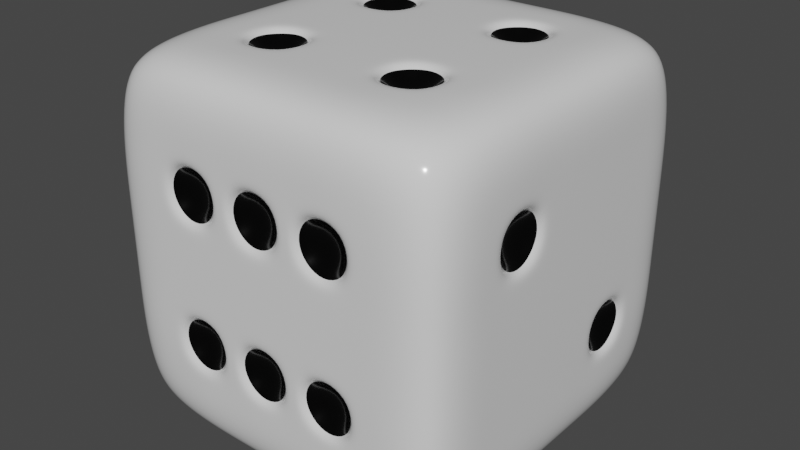 # Source: dice.blend  (saved by Blender 4.4.32; exported with 4.5.12 LTS)
import bpy
from mathutils import Matrix  # noqa: F401  (used for matrix-valued properties, if any)

bpy.ops.wm.read_factory_settings(use_empty=True)
scene = bpy.context.scene
scene.name = 'Scene'

# ---- collections
col_collection = bpy.data.collections.new('Collection'); scene.collection.children.link(col_collection)
col_export = bpy.data.collections.new('Export'); scene.collection.children.link(col_export)

# ---- materials (node trees are filled in below, after node groups)
mat_black = bpy.data.materials.new('Black')
mat_black.alpha_threshold = 0.0
mat_black.line_color = (0.0, 0.0, 0.0, 1.0)
mat_white_no_subsurf = bpy.data.materials.new('White No subsurf')

# ---- material node trees
mat_black.use_nodes = True; mat_black.node_tree.nodes.clear()
_N = mat_black.node_tree.nodes; _L = mat_black.node_tree.links
n0 = _N.new('ShaderNodeOutputMaterial'); n0.name = 'Material Output'; n0.location = (300, 300)
n1 = _N.new('ShaderNodeBsdfPrincipled'); n1.name = 'Principled BSDF'; n1.location = (10, 300)
n1.distribution = 'GGX'
n1.subsurface_method = 'BURLEY'
n1.inputs[0].default_value = (0.0, 0.0, 0.0, 1.0)
n1.inputs[2].default_value = 0.15
n1.inputs[3].default_value = 1.45
n1.inputs[27].default_value = (0.0, 0.0, 0.0, 1.0)
n1.inputs[28].default_value = 1.0
_L.new(n1.outputs[0], n0.inputs[0])
n0.is_active_output = True
mat_white_no_subsurf.use_nodes = True; mat_white_no_subsurf.node_tree.nodes.clear()
_N = mat_white_no_subsurf.node_tree.nodes; _L = mat_white_no_subsurf.node_tree.links
n0 = _N.new('ShaderNodeBsdfPrincipled'); n0.name = 'Principled BSDF'; n0.location = (10, 300)
n0.distribution = 'GGX'
n0.subsurface_method = 'BURLEY'
n0.inputs[2].default_value = 0.15
n0.inputs[3].default_value = 1.45
n0.inputs[27].default_value = (0.0, 0.0, 0.0, 1.0)
n0.inputs[28].default_value = 1.0
n1 = _N.new('ShaderNodeOutputMaterial'); n1.name = 'Material Output'; n1.location = (300, 300)
_L.new(n0.outputs[0], n1.inputs[0])
n1.is_active_output = True

# ---- world
world_world = bpy.data.worlds.new('World'); scene.world = world_world
world_world.use_nodes = True; world_world.node_tree.nodes.clear()
_N = world_world.node_tree.nodes; _L = world_world.node_tree.links
n0 = _N.new('ShaderNodeOutputWorld'); n0.name = 'World Output'; n0.location = (300, 300)
n1 = _N.new('ShaderNodeBackground'); n1.name = 'Background'; n1.location = (10, 300)
n1.inputs[0].default_value = (0.05088, 0.05088, 0.05088, 1.0)
_L.new(n1.outputs[0], n0.inputs[0])
n0.is_active_output = True
world_world.color = (0.05088, 0.05088, 0.05088)
world_world.use_sun_shadow = False
world_world.sun_shadow_jitter_overblur = 0.0

# ---- meshes
me_cube = bpy.data.meshes.new('Cube')
me_cube.from_pydata([(0.9276, 0.9276, 0.9276), (0.9276, 0.9276, -0.9276), (0.9276, -0.9276, 0.9276), (0.9276, -0.9276, -0.9276), (-0.9276, 0.9276, 0.9276), (-0.9276, 0.9276, -0.9276), (-0.9276, -0.9276, 0.9276), (-0.9276, -0.9276, -0.9276), (-1.0, 0.6, -1.0), (-1.0, 0.2, -1.0), (-1.0, -0.2, -1.0), (-1.0, -0.6, -1.0), (1.0, 0.6, 1.0), (1.0, 0.2, 1.0), (1.0, -0.2, 1.0), (1.0, -0.6, 1.0), (-1.0, -0.6, 1.0), (-1.0, -0.2, 1.0), (-1.0, 0.2, 1.0), (-1.0, 0.6, 1.0), (1.0, -0.6, -1.0), (1.0, -0.2, -1.0), (1.0, 0.2, -1.0), (1.0, 0.6, -1.0), (1.0, 1.0, 0.6), (1.0, 1.0, 0.2), (1.0, 1.0, -0.2), (1.0, 1.0, -0.6), (-1.0, -1.0, -0.6), (-1.0, -1.0, -0.2), (-1.0, -1.0, 0.2), (-1.0, -1.0, 0.6), (1.0, -1.0, 0.6), (1.0, -1.0, 0.2), (1.0, -1.0, -0.2), (1.0, -1.0, -0.6), (-1.0, 1.0, 0.6), (-1.0, 1.0, 0.2), (-1.0, 1.0, -0.2), (-1.0, 1.0, -0.6), (1.0, 0.56, 0.56), (1.0, 0.56, 0.24), (1.0, 0.6, -0.2), (1.0, 0.6, -0.6), (1.0, 0.24, 0.56), (1.0, 0.24, 0.24), (1.0, 0.2, -0.2), (1.0, 0.2, -0.6), (1.0, -0.2, 0.6), (1.0, -0.2, 0.2), (1.0, -0.24, -0.24), (1.0, -0.24, -0.56), (1.0, -0.6, 0.6), (1.0, -0.6, 0.2), (1.0, -0.56, -0.24), (1.0, -0.56, -0.56), (-1.0, -0.56, 0.56), (-1.0, -0.56, 0.24), (-1.0, -0.56, -0.24), (-1.0, -0.56, -0.56), (-1.0, -0.24, 0.56), (-1.0, -0.16, 0.16), (-1.0, -0.24, -0.24), (-1.0, -0.24, -0.56), (-1.0, 0.24, 0.56), (-1.0, 0.16, 0.16), (-1.0, 0.24, -0.24), (-1.0, 0.24, -0.56), (-1.0, 0.56, 0.56), (-1.0, 0.56, 0.24), (-1.0, 0.56, -0.24), (-1.0, 0.56, -0.56), (0.6, 1.0, -1.0), (0.2, 1.0, -1.0), (-0.2, 1.0, -1.0), (-0.6, 1.0, -1.0), (0.6, -1.0, 1.0), (0.2, -1.0, 1.0), (-0.2, -1.0, 1.0), (-0.6, -1.0, 1.0), (-0.6, -1.0, -1.0), (-0.2, -1.0, -1.0), (0.2, -1.0, -1.0), (0.6, -1.0, -1.0), (-0.6, 1.0, 1.0), (-0.2, 1.0, 1.0), (0.2, 1.0, 1.0), (0.6, 1.0, 1.0), (0.56, 0.56, -1.0), (0.24, 0.56, -1.0), (-0.24, 0.56, -1.0), (-0.56, 0.56, -1.0), (0.56, 0.24, -1.0), (0.24, 0.24, -1.0), (-0.24, 0.24, -1.0), (-0.56, 0.24, -1.0), (0.56, -0.24, -1.0), (0.24, -0.24, -1.0), (-0.24, -0.24, -1.0), (-0.56, -0.24, -1.0), (0.56, -0.56, -1.0), (0.24, -0.56, -1.0), (-0.24, -0.56, -1.0), (-0.56, -0.56, -1.0), (-0.6, 0.6, 1.0), (-0.2, 0.6, 1.0), (0.2, 0.6, 1.0), (0.6, 0.6, 1.0), (-0.6, 0.2, 1.0), (-0.16, 0.16, 1.0), (0.16, 0.16, 1.0), (0.6, 0.2, 1.0), (-0.6, -0.2, 1.0), (-0.16, -0.16, 1.0), (0.16, -0.16, 1.0), (0.6, -0.2, 1.0), (-0.6, -0.6, 1.0), (-0.2, -0.6, 1.0), (0.2, -0.6, 1.0), (0.6, -0.6, 1.0), (-0.6, 1.0, -0.6), (-0.2, 1.0, -0.6), (0.24, 1.0, -0.56), (0.56, 1.0, -0.56), (-0.6, 1.0, -0.2), (-0.16, 1.0, -0.16), (0.24, 1.0, -0.24), (0.56, 1.0, -0.24), (-0.56, 1.0, 0.24), (-0.16, 1.0, 0.16), (0.16, 1.0, 0.16), (0.6, 1.0, 0.2), (-0.56, 1.0, 0.56), (-0.24, 1.0, 0.56), (0.2, 1.0, 0.6), (0.6, 1.0, 0.6), (0.56, -1.0, -0.56), (0.24, -1.0, -0.56), (-0.24, -1.0, -0.56), (-0.56, -1.0, -0.56), (0.56, -1.0, -0.24), (0.24, -1.0, -0.24), (-0.24, -1.0, -0.24), (-0.56, -1.0, -0.24), (0.56, -1.0, 0.24), (0.24, -1.0, 0.24), (-0.24, -1.0, 0.24), (-0.56, -1.0, 0.24), (0.56, -1.0, 0.56), (0.24, -1.0, 0.56), (-0.24, -1.0, 0.56), (-0.56, -1.0, 0.56), (-0.2, 0.2, 1.0), (0.2, 0.2, 1.0), (-0.2, -0.2, 1.0), (0.2, -0.2, 1.0), (0.6, 0.6, -1.0), (0.16, 0.56, -1.0), (-0.16, 0.56, -1.0), (-0.6, 0.6, -1.0), (0.6, 0.2, -1.0), (0.16, 0.24, -1.0), (-0.16, 0.24, -1.0), (-0.6, 0.2, -1.0), (0.6, -0.2, -1.0), (0.16, -0.24, -1.0), (-0.16, -0.24, -1.0), (-0.6, -0.2, -1.0), (0.6, -0.6, -1.0), (0.16, -0.56, -1.0), (-0.16, -0.56, -1.0), (-0.6, -0.6, -1.0), (0.2, 0.6, -1.0), (-0.2, 0.6, -1.0), (0.2, 0.2, -1.0), (-0.2, 0.2, -1.0), (0.2, -0.2, -1.0), (-0.2, -0.2, -1.0), (0.2, -0.6, -1.0), (-0.2, -0.6, -1.0), (-1.0, -0.6, 0.6), (-1.0, -0.6, 0.2), (-1.0, -0.6, -0.2), (-1.0, -0.6, -0.6), (-1.0, -0.2, 0.6), (-1.0, -0.2, -0.6), (-1.0, -0.2, 0.2), (-1.0, -0.24, 0.24), (-1.0, -0.2, -0.2), (-1.0, -0.16, -0.16), (-1.0, 0.2, 0.6), (-1.0, 0.2, -0.6), (-1.0, 0.2, 0.2), (-1.0, 0.24, 0.24), (-1.0, 0.2, -0.2), (-1.0, 0.16, -0.16), (-1.0, 0.6, 0.6), (-1.0, 0.6, 0.2), (-1.0, 0.6, -0.2), (-1.0, 0.6, -0.6), (0.2, 1.0, -0.6), (0.6, 1.0, -0.6), (-0.2, 1.0, -0.2), (0.6, 1.0, -0.2), (0.2, 1.0, -0.2), (0.16, 1.0, -0.16), (-0.6, 1.0, 0.2), (0.2, 1.0, 0.2), (-0.2, 1.0, 0.2), (-0.24, 1.0, 0.24), (-0.6, 1.0, 0.6), (-0.2, 1.0, 0.6), (1.0, 0.6, 0.6), (1.0, 0.6, 0.2), (1.0, 0.2, 0.6), (1.0, 0.2, 0.2), (1.0, -0.2, -0.2), (1.0, -0.2, -0.6), (1.0, -0.6, -0.2), (1.0, -0.6, -0.6), (0.6, -1.0, -0.6), (0.2, -1.0, -0.6), (-0.2, -1.0, -0.6), (-0.6, -1.0, -0.6), (0.6, -1.0, -0.2), (0.2, -1.0, -0.2), (-0.2, -1.0, -0.2), (-0.6, -1.0, -0.2), (0.6, -1.0, 0.2), (0.2, -1.0, 0.2), (-0.2, -1.0, 0.2), (-0.6, -1.0, 0.2), (0.6, -1.0, 0.6), (0.2, -1.0, 0.6), (-0.2, -1.0, 0.6), (-0.6, -1.0, 0.6), (0.0, 0.0, 0.8), (0.4, -0.8, 0.4), (-0.4, -0.8, 0.4), (0.4, -0.8, -0.4), (-0.4, -0.8, -0.4), (-0.8, 0.4, -0.4), (-0.8, 0.4, 0.4), (-0.8, 0.0, 0.0), (-0.8, -0.4, -0.4), (-0.8, -0.4, 0.4), (0.8, -0.4, -0.4), (0.8, 0.4, 0.4), (-0.4, 0.8, 0.4), (0.0, 0.8, 0.0), (0.4, 0.8, -0.4), (-0.4, -0.4, -0.8), (0.0, -0.4, -0.8), (0.4, -0.4, -0.8), (-0.4, 0.4, -0.8), (0.0, 0.4, -0.8), (0.4, 0.4, -0.8)], [], [(116, 16, 6, 79), (235, 79, 6, 31), (196, 19, 4, 36), (168, 20, 3, 83), (52, 15, 2, 32), (135, 87, 0, 24), (24, 0, 12, 212), (212, 12, 13, 214), (214, 13, 14, 48), (48, 14, 15, 52), (72, 1, 23, 156), (156, 23, 22, 160), (160, 22, 21, 164), (164, 21, 20, 168), (31, 6, 16, 180), (180, 16, 17, 184), (184, 17, 18, 190), (190, 18, 19, 196), (84, 4, 19, 104), (104, 19, 18, 108), (108, 18, 17, 112), (112, 17, 16, 116), (9, 191, 199, 8), (193, 64, 242), (194, 192, 197, 198), (189, 61, 243), (10, 185, 191, 9), (185, 188, 194, 191), (59, 58, 244), (186, 184, 190, 192), (11, 183, 185, 10), (57, 56, 245), (182, 181, 186, 188), (51, 50, 246), (7, 28, 183, 11), (28, 29, 182, 183), (29, 30, 181, 182), (30, 31, 180, 181), (21, 217, 219, 20), (41, 40, 247), (216, 49, 53, 218), (49, 48, 52, 53), (22, 47, 217, 21), (47, 46, 216, 217), (46, 215, 49, 216), (215, 214, 48, 49), (23, 43, 47, 22), (43, 42, 46, 47), (42, 213, 215, 46), (128, 132, 248), (1, 27, 43, 23), (27, 26, 42, 43), (26, 25, 213, 42), (25, 24, 212, 213), (72, 201, 27, 1), (201, 203, 26, 27), (203, 131, 25, 26), (131, 135, 24, 25), (20, 219, 35, 3), (219, 218, 34, 35), (218, 53, 33, 34), (53, 52, 32, 33), (8, 199, 39, 5), (199, 198, 38, 39), (198, 197, 37, 38), (197, 196, 36, 37), (80, 223, 28, 7), (223, 227, 29, 28), (227, 231, 30, 29), (231, 235, 31, 30), (33, 32, 232, 228), (146, 150, 238), (229, 233, 234, 230), (136, 140, 239), (34, 33, 228, 224), (224, 228, 229, 225), (225, 229, 230, 226), (226, 230, 231, 227), (35, 34, 224, 220), (138, 142, 240), (221, 225, 226, 222), (67, 66, 241), (3, 35, 220, 83), (83, 220, 221, 82), (82, 221, 222, 81), (81, 222, 223, 80), (37, 36, 210, 206), (125, 129, 249), (208, 211, 134, 207), (207, 134, 135, 131), (38, 37, 206, 124), (124, 206, 208, 202), (122, 126, 250), (204, 207, 131, 203), (39, 38, 124, 120), (120, 124, 202, 121), (121, 202, 204, 200), (99, 98, 251), (5, 39, 120, 75), (75, 120, 121, 74), (74, 121, 200, 73), (73, 200, 201, 72), (14, 115, 119, 15), (115, 155, 118, 119), (155, 154, 117, 118), (154, 112, 116, 117), (13, 111, 115, 14), (111, 153, 155, 115), (144, 148, 237), (152, 108, 112, 154), (12, 107, 111, 13), (107, 106, 153, 111), (106, 105, 152, 153), (105, 104, 108, 152), (0, 87, 107, 12), (87, 86, 106, 107), (86, 85, 105, 106), (85, 84, 104, 105), (10, 167, 171, 11), (166, 165, 252), (97, 96, 253), (91, 90, 254), (9, 163, 167, 10), (163, 175, 177, 167), (175, 174, 176, 177), (174, 160, 164, 176), (8, 159, 163, 9), (158, 157, 255), (89, 88, 256), (5, 75, 159, 8), (75, 74, 173, 159), (74, 73, 172, 173), (73, 72, 156, 172), (36, 4, 84, 210), (210, 84, 85, 211), (211, 85, 86, 134), (134, 86, 87, 135), (11, 171, 80, 7), (171, 179, 81, 80), (179, 178, 82, 81), (178, 168, 83, 82), (32, 2, 76, 232), (232, 76, 77, 233), (233, 77, 78, 234), (234, 78, 79, 235), (15, 119, 76, 2), (119, 118, 77, 76), (118, 117, 78, 77), (117, 116, 79, 78), (109, 110, 153, 152), (114, 113, 154, 155), (110, 114, 155, 153), (113, 109, 152, 154), (88, 89, 172, 156), (90, 91, 159, 173), (93, 92, 160, 174), (95, 94, 175, 163), (96, 97, 176, 164), (98, 99, 167, 177), (101, 100, 168, 178), (103, 102, 179, 171), (99, 103, 171, 167), (102, 98, 177, 179), (97, 101, 178, 176), (100, 96, 164, 168), (91, 95, 163, 159), (94, 90, 173, 175), (89, 93, 174, 172), (92, 88, 156, 160), (157, 158, 173, 172), (162, 161, 174, 175), (165, 166, 177, 176), (170, 169, 178, 179), (166, 170, 179, 177), (169, 165, 176, 178), (158, 162, 175, 173), (161, 157, 172, 174), (56, 57, 181, 180), (58, 59, 183, 182), (187, 60, 184, 186), (61, 189, 188, 186), (63, 62, 188, 185), (64, 193, 192, 190), (195, 65, 192, 194), (66, 67, 191, 194), (69, 68, 196, 197), (71, 70, 198, 199), (67, 71, 199, 191), (70, 66, 194, 198), (193, 69, 197, 192), (68, 64, 190, 196), (189, 195, 194, 188), (65, 61, 186, 192), (59, 63, 185, 183), (62, 58, 182, 188), (57, 187, 186, 181), (60, 56, 180, 184), (122, 123, 201, 200), (125, 205, 204, 202), (127, 126, 204, 203), (128, 209, 208, 206), (130, 129, 208, 207), (133, 132, 210, 211), (132, 128, 206, 210), (209, 133, 211, 208), (129, 125, 202, 208), (205, 130, 207, 204), (126, 122, 200, 204), (123, 127, 203, 201), (40, 41, 213, 212), (45, 44, 214, 215), (50, 51, 217, 216), (55, 54, 218, 219), (51, 55, 219, 217), (54, 50, 216, 218), (41, 45, 215, 213), (44, 40, 212, 214), (136, 137, 221, 220), (138, 139, 223, 222), (141, 140, 224, 225), (143, 142, 226, 227), (144, 145, 229, 228), (146, 147, 231, 230), (149, 148, 232, 233), (151, 150, 234, 235), (148, 144, 228, 232), (145, 149, 233, 229), (150, 146, 230, 234), (147, 151, 235, 231), (140, 136, 220, 224), (137, 141, 225, 221), (142, 138, 222, 226), (139, 143, 227, 223), (110, 109, 236), (109, 113, 236), (113, 114, 236), (114, 110, 236), (148, 149, 237), (149, 145, 237), (145, 144, 237), (150, 151, 238), (151, 147, 238), (147, 146, 238), (140, 141, 239), (141, 137, 239), (137, 136, 239), (142, 143, 240), (143, 139, 240), (139, 138, 240), (66, 70, 241), (70, 71, 241), (71, 67, 241), (64, 68, 242), (68, 69, 242), (69, 193, 242), (61, 65, 243), (65, 195, 243), (195, 189, 243), (58, 62, 244), (62, 63, 244), (63, 59, 244), (56, 60, 245), (60, 187, 245), (187, 57, 245), (50, 54, 246), (54, 55, 246), (55, 51, 246), (40, 44, 247), (44, 45, 247), (45, 41, 247), (132, 133, 248), (133, 209, 248), (209, 128, 248), (129, 130, 249), (130, 205, 249), (205, 125, 249), (126, 127, 250), (127, 123, 250), (123, 122, 250), (98, 102, 251), (102, 103, 251), (103, 99, 251), (165, 169, 252), (169, 170, 252), (170, 166, 252), (96, 100, 253), (100, 101, 253), (101, 97, 253), (90, 94, 254), (94, 95, 254), (95, 91, 254), (157, 161, 255), (161, 162, 255), (162, 158, 255), (88, 92, 256), (92, 93, 256), (93, 89, 256)])
me_cube.polygons.foreach_set('use_smooth', [True] * 297)
me_cube.polygons.foreach_set('material_index', [1, 1, 1, 1, 1, 1, 1, 1, 1, 1, 1, 1, 1, 1, 1, 1, 1, 1, 1, 1, 1, 1, 1, 0, 1, 0, 1, 1, 0, 1, 1, 0, 1, 0, 1, 1, 1, 1, 1, 0, 1, 1, 1, 1, 1, 1, 1, 1, 1, 0, 1, 1, 1, 1, 1, 1, 1, 1, 1, 1, 1, 1, 1, 1, 1, 1, 1, 1, 1, 1, 1, 0, 1, 0, 1, 1, 1, 1, 1, 0, 1, 0, 1, 1, 1, 1, 1, 0, 1, 1, 1, 1, 0, 1, 1, 1, 1, 0, 1, 1, 1, 1, 1, 1, 1, 1, 1, 1, 0, 1, 1, 1, 1, 1, 1, 1, 1, 1, 1, 0, 0, 0, 1, 1, 1, 1, 1, 0, 0, 1, 1, 1, 1, 1, 1, 1, 1, 1, 1, 1, 1, 1, 1, 1, 1, 1, 1, 1, 1, 1, 1, 1, 1, 1, 1, 1, 1, 1, 1, 1, 1, 1, 1, 1, 1, 1, 1, 1, 1, 1, 1, 1, 1, 1, 1, 1, 1, 1, 1, 1, 1, 1, 1, 1, 1, 1, 1, 1, 1, 1, 1, 1, 1, 1, 1, 1, 1, 1, 1, 1, 1, 1, 1, 1, 1, 1, 1, 1, 1, 1, 1, 1, 1, 1, 1, 1, 1, 1, 1, 1, 1, 1, 1, 1, 1, 1, 1, 1, 1, 1, 1, 1, 1, 0, 0, 0, 0, 0, 0, 0, 0, 0, 0, 0, 0, 0, 0, 0, 0, 0, 0, 0, 0, 0, 0, 0, 0, 0, 0, 0, 0, 0, 0, 0, 0, 0, 0, 0, 0, 0, 0, 0, 0, 0, 0, 0, 0, 0, 0, 0, 0, 0, 0, 0, 0, 0, 0, 0, 0, 0, 0, 0, 0, 0, 0, 0, 0])
_uv = me_cube.uv_layers.new(name='UVMap')
_uv.uv.foreach_set('vector', [0.825, 0.7, 0.875, 0.7, 0.875, 0.75, 0.825, 0.75, 0.575, 0.95, 0.625, 0.95, 0.625, 1.0, 0.575, 1.0, 0.575, 0.2, 0.625, 0.2, 0.625, 0.25, 0.575, 0.25, 0.325, 0.7, 0.375, 0.7, 0.375, 0.75, 0.325, 0.75, 0.575, 0.7, 0.625, 0.7, 0.625, 0.75, 0.575, 0.75, 0.575, 0.45, 0.625, 0.45, 0.625, 0.5, 0.575, 0.5, 0.575, 0.5, 0.625, 0.5, 0.625, 0.55, 0.575, 0.55, 0.575, 0.55, 0.625, 0.55, 0.625, 0.6, 0.575, 0.6, 0.575, 0.6, 0.625, 0.6, 0.625, 0.65, 0.575, 0.65, 0.575, 0.65, 0.625, 0.65, 0.625, 0.7, 0.575, 0.7, 0.325, 0.5, 0.375, 0.5, 0.375, 0.55, 0.325, 0.55, 0.325, 0.55, 0.375, 0.55, 0.375, 0.6, 0.325, 0.6, 0.325, 0.6, 0.375, 0.6, 0.375, 0.65, 0.325, 0.65, 0.325, 0.65, 0.375, 0.65, 0.375, 0.7, 0.325, 0.7, 0.575, 0.0, 0.625, 0.0, 0.625, 0.05, 0.575, 0.05, 0.575, 0.05, 0.625, 0.05, 0.625, 0.1, 0.575, 0.1, 0.575, 0.1, 0.625, 0.1, 0.625, 0.15, 0.575, 0.15, 0.575, 0.15, 0.625, 0.15, 0.625, 0.2, 0.575, 0.2, 0.825, 0.5, 0.875, 0.5, 0.875, 0.55, 0.825, 0.55, 0.825, 0.55, 0.875, 0.55, 0.875, 0.6, 0.825, 0.6, 0.825, 0.6, 0.875, 0.6, 0.875, 0.65, 0.825, 0.65, 0.825, 0.65, 0.875, 0.65, 0.875, 0.7, 0.825, 0.7, 0.375, 0.15, 0.425, 0.15, 0.425, 0.2, 0.375, 0.2, 0.53, 0.155, 0.57, 0.155, 0.55, 0.175, 0.475, 0.15, 0.525, 0.15, 0.525, 0.2, 0.475, 0.2, 0.48, 0.105, 0.52, 0.105, 0.5, 0.125, 0.375, 0.1, 0.425, 0.1, 0.425, 0.15, 0.375, 0.15, 0.425, 0.1, 0.475, 0.1, 0.475, 0.15, 0.425, 0.15, 0.43, 0.055, 0.47, 0.055, 0.45, 0.075, 0.525, 0.1, 0.575, 0.1, 0.575, 0.15, 0.525, 0.15, 0.375, 0.05, 0.425, 0.05, 0.425, 0.1, 0.375, 0.1, 0.53, 0.055, 0.57, 0.055, 0.55, 0.075, 0.475, 0.05, 0.525, 0.05, 0.525, 0.1, 0.475, 0.1, 0.43, 0.655, 0.47, 0.655, 0.45, 0.675, 0.375, 0.0, 0.425, 0.0, 0.425, 0.05, 0.375, 0.05, 0.425, 0.0, 0.475, 0.0, 0.475, 0.05, 0.425, 0.05, 0.475, 0.0, 0.525, 0.0, 0.525, 0.05, 0.475, 0.05, 0.525, 0.0, 0.575, 0.0, 0.575, 0.05, 0.525, 0.05, 0.375, 0.65, 0.425, 0.65, 0.425, 0.7, 0.375, 0.7, 0.53, 0.555, 0.57, 0.555, 0.55, 0.575, 0.475, 0.65, 0.525, 0.65, 0.525, 0.7, 0.475, 0.7, 0.525, 0.65, 0.575, 0.65, 0.575, 0.7, 0.525, 0.7, 0.375, 0.6, 0.425, 0.6, 0.425, 0.65, 0.375, 0.65, 0.425, 0.6, 0.475, 0.6, 0.475, 0.65, 0.425, 0.65, 0.475, 0.6, 0.525, 0.6, 0.525, 0.65, 0.475, 0.65, 0.525, 0.6, 0.575, 0.6, 0.575, 0.65, 0.525, 0.65, 0.375, 0.55, 0.425, 0.55, 0.425, 0.6, 0.375, 0.6, 0.425, 0.55, 0.475, 0.55, 0.475, 0.6, 0.425, 0.6, 0.475, 0.55, 0.525, 0.55, 0.525, 0.6, 0.475, 0.6, 0.53, 0.305, 0.57, 0.305, 0.55, 0.325, 0.375, 0.5, 0.425, 0.5, 0.425, 0.55, 0.375, 0.55, 0.425, 0.5, 0.475, 0.5, 0.475, 0.55, 0.425, 0.55, 0.475, 0.5, 0.525, 0.5, 0.525, 0.55, 0.475, 0.55, 0.525, 0.5, 0.575, 0.5, 0.575, 0.55, 0.525, 0.55, 0.375, 0.45, 0.425, 0.45, 0.425, 0.5, 0.375, 0.5, 0.425, 0.45, 0.475, 0.45, 0.475, 0.5, 0.425, 0.5, 0.475, 0.45, 0.525, 0.45, 0.525, 0.5, 0.475, 0.5, 0.525, 0.45, 0.575, 0.45, 0.575, 0.5, 0.525, 0.5, 0.375, 0.7, 0.425, 0.7, 0.425, 0.75, 0.375, 0.75, 0.425, 0.7, 0.475, 0.7, 0.475, 0.75, 0.425, 0.75, 0.475, 0.7, 0.525, 0.7, 0.525, 0.75, 0.475, 0.75, 0.525, 0.7, 0.575, 0.7, 0.575, 0.75, 0.525, 0.75, 0.375, 0.2, 0.425, 0.2, 0.425, 0.25, 0.375, 0.25, 0.425, 0.2, 0.475, 0.2, 0.475, 0.25, 0.425, 0.25, 0.475, 0.2, 0.525, 0.2, 0.525, 0.25, 0.475, 0.25, 0.525, 0.2, 0.575, 0.2, 0.575, 0.25, 0.525, 0.25, 0.375, 0.95, 0.425, 0.95, 0.425, 1.0, 0.375, 1.0, 0.425, 0.95, 0.475, 0.95, 0.475, 1.0, 0.425, 1.0, 0.475, 0.95, 0.525, 0.95, 0.525, 1.0, 0.475, 1.0, 0.525, 0.95, 0.575, 0.95, 0.575, 1.0, 0.525, 1.0, 0.525, 0.75, 0.575, 0.75, 0.575, 0.8, 0.525, 0.8, 0.53, 0.905, 0.57, 0.905, 0.55, 0.925, 0.525, 0.85, 0.575, 0.85, 0.575, 0.9, 0.525, 0.9, 0.43, 0.805, 0.47, 0.805, 0.45, 0.825, 0.475, 0.75, 0.525, 0.75, 0.525, 0.8, 0.475, 0.8, 0.475, 0.8, 0.525, 0.8, 0.525, 0.85, 0.475, 0.85, 0.475, 0.85, 0.525, 0.85, 0.525, 0.9, 0.475, 0.9, 0.475, 0.9, 0.525, 0.9, 0.525, 0.95, 0.475, 0.95, 0.425, 0.75, 0.475, 0.75, 0.475, 0.8, 0.425, 0.8, 0.43, 0.905, 0.47, 0.905, 0.45, 0.925, 0.425, 0.85, 0.475, 0.85, 0.475, 0.9, 0.425, 0.9, 0.43, 0.155, 0.47, 0.155, 0.45, 0.175, 0.375, 0.75, 0.425, 0.75, 0.425, 0.8, 0.375, 0.8, 0.375, 0.8, 0.425, 0.8, 0.425, 0.85, 0.375, 0.85, 0.375, 0.85, 0.425, 0.85, 0.425, 0.9, 0.375, 0.9, 0.375, 0.9, 0.425, 0.9, 0.425, 0.95, 0.375, 0.95, 0.525, 0.25, 0.575, 0.25, 0.575, 0.3, 0.525, 0.3, 0.48, 0.355, 0.52, 0.355, 0.5, 0.375, 0.525, 0.35, 0.575, 0.35, 0.575, 0.4, 0.525, 0.4, 0.525, 0.4, 0.575, 0.4, 0.575, 0.45, 0.525, 0.45, 0.475, 0.25, 0.525, 0.25, 0.525, 0.3, 0.475, 0.3, 0.475, 0.3, 0.525, 0.3, 0.525, 0.35, 0.475, 0.35, 0.43, 0.405, 0.47, 0.405, 0.45, 0.425, 0.475, 0.4, 0.525, 0.4, 0.525, 0.45, 0.475, 0.45, 0.425, 0.25, 0.475, 0.25, 0.475, 0.3, 0.425, 0.3, 0.425, 0.3, 0.475, 0.3, 0.475, 0.35, 0.425, 0.35, 0.425, 0.35, 0.475, 0.35, 0.475, 0.4, 0.425, 0.4, 0.18, 0.655, 0.22, 0.655, 0.2, 0.675, 0.375, 0.25, 0.425, 0.25, 0.425, 0.3, 0.375, 0.3, 0.375, 0.3, 0.425, 0.3, 0.425, 0.35, 0.375, 0.35, 0.375, 0.35, 0.425, 0.35, 0.425, 0.4, 0.375, 0.4, 0.375, 0.4, 0.425, 0.4, 0.425, 0.45, 0.375, 0.45, 0.625, 0.65, 0.675, 0.65, 0.675, 0.7, 0.625, 0.7, 0.675, 0.65, 0.725, 0.65, 0.725, 0.7, 0.675, 0.7, 0.725, 0.65, 0.775, 0.65, 0.775, 0.7, 0.725, 0.7, 0.775, 0.65, 0.825, 0.65, 0.825, 0.7, 0.775, 0.7, 0.625, 0.6, 0.675, 0.6, 0.675, 0.65, 0.625, 0.65, 0.675, 0.6, 0.725, 0.6, 0.725, 0.65, 0.675, 0.65, 0.53, 0.805, 0.57, 0.805, 0.55, 0.825, 0.775, 0.6, 0.825, 0.6, 0.825, 0.65, 0.775, 0.65, 0.625, 0.55, 0.675, 0.55, 0.675, 0.6, 0.625, 0.6, 0.675, 0.55, 0.725, 0.55, 0.725, 0.6, 0.675, 0.6, 0.725, 0.55, 0.775, 0.55, 0.775, 0.6, 0.725, 0.6, 0.775, 0.55, 0.825, 0.55, 0.825, 0.6, 0.775, 0.6, 0.625, 0.5, 0.675, 0.5, 0.675, 0.55, 0.625, 0.55, 0.675, 0.5, 0.725, 0.5, 0.725, 0.55, 0.675, 0.55, 0.725, 0.5, 0.775, 0.5, 0.775, 0.55, 0.725, 0.55, 0.775, 0.5, 0.825, 0.5, 0.825, 0.55, 0.775, 0.55, 0.125, 0.65, 0.175, 0.65, 0.175, 0.7, 0.125, 0.7, 0.23, 0.655, 0.27, 0.655, 0.25, 0.675, 0.28, 0.655, 0.32, 0.655, 0.3, 0.675, 0.18, 0.555, 0.22, 0.555, 0.2, 0.575, 0.125, 0.6, 0.175, 0.6, 0.175, 0.65, 0.125, 0.65, 0.175, 0.6, 0.225, 0.6, 0.225, 0.65, 0.175, 0.65, 0.225, 0.6, 0.275, 0.6, 0.275, 0.65, 0.225, 0.65, 0.275, 0.6, 0.325, 0.6, 0.325, 0.65, 0.275, 0.65, 0.125, 0.55, 0.175, 0.55, 0.175, 0.6, 0.125, 0.6, 0.23, 0.555, 0.27, 0.555, 0.25, 0.575, 0.28, 0.555, 0.32, 0.555, 0.3, 0.575, 0.125, 0.5, 0.175, 0.5, 0.175, 0.55, 0.125, 0.55, 0.175, 0.5, 0.225, 0.5, 0.225, 0.55, 0.175, 0.55, 0.225, 0.5, 0.275, 0.5, 0.275, 0.55, 0.225, 0.55, 0.275, 0.5, 0.325, 0.5, 0.325, 0.55, 0.275, 0.55, 0.575, 0.25, 0.625, 0.25, 0.625, 0.3, 0.575, 0.3, 0.575, 0.3, 0.625, 0.3, 0.625, 0.35, 0.575, 0.35, 0.575, 0.35, 0.625, 0.35, 0.625, 0.4, 0.575, 0.4, 0.575, 0.4, 0.625, 0.4, 0.625, 0.45, 0.575, 0.45, 0.125, 0.7, 0.175, 0.7, 0.175, 0.75, 0.125, 0.75, 0.175, 0.7, 0.225, 0.7, 0.225, 0.75, 0.175, 0.75, 0.225, 0.7, 0.275, 0.7, 0.275, 0.75, 0.225, 0.75, 0.275, 0.7, 0.325, 0.7, 0.325, 0.75, 0.275, 0.75, 0.575, 0.75, 0.625, 0.75, 0.625, 0.8, 0.575, 0.8, 0.575, 0.8, 0.625, 0.8, 0.625, 0.85, 0.575, 0.85, 0.575, 0.85, 0.625, 0.85, 0.625, 0.9, 0.575, 0.9, 0.575, 0.9, 0.625, 0.9, 0.625, 0.95, 0.575, 0.95, 0.625, 0.7, 0.675, 0.7, 0.675, 0.75, 0.625, 0.75, 0.675, 0.7, 0.725, 0.7, 0.725, 0.75, 0.675, 0.75, 0.725, 0.7, 0.775, 0.7, 0.775, 0.75, 0.725, 0.75, 0.775, 0.7, 0.825, 0.7, 0.825, 0.75, 0.775, 0.75, 0.77, 0.605, 0.73, 0.605, 0.725, 0.6, 0.775, 0.6, 0.73, 0.645, 0.77, 0.645, 0.775, 0.65, 0.725, 0.65, 0.73, 0.605, 0.73, 0.645, 0.725, 0.65, 0.725, 0.6, 0.77, 0.645, 0.77, 0.605, 0.775, 0.6, 0.775, 0.65, 0.32, 0.555, 0.28, 0.555, 0.275, 0.55, 0.325, 0.55, 0.22, 0.555, 0.18, 0.555, 0.175, 0.55, 0.225, 0.55, 0.28, 0.595, 0.32, 0.595, 0.325, 0.6, 0.275, 0.6, 0.18, 0.595, 0.22, 0.595, 0.225, 0.6, 0.175, 0.6, 0.32, 0.655, 0.28, 0.655, 0.275, 0.65, 0.325, 0.65, 0.22, 0.655, 0.18, 0.655, 0.175, 0.65, 0.225, 0.65, 0.28, 0.695, 0.32, 0.695, 0.325, 0.7, 0.275, 0.7, 0.18, 0.695, 0.22, 0.695, 0.225, 0.7, 0.175, 0.7, 0.18, 0.655, 0.18, 0.695, 0.175, 0.7, 0.175, 0.65, 0.22, 0.695, 0.22, 0.655, 0.225, 0.65, 0.225, 0.7, 0.28, 0.655, 0.28, 0.695, 0.275, 0.7, 0.275, 0.65, 0.32, 0.695, 0.32, 0.655, 0.325, 0.65, 0.325, 0.7, 0.18, 0.555, 0.18, 0.595, 0.175, 0.6, 0.175, 0.55, 0.22, 0.595, 0.22, 0.555, 0.225, 0.55, 0.225, 0.6, 0.28, 0.555, 0.28, 0.595, 0.275, 0.6, 0.275, 0.55, 0.32, 0.595, 0.32, 0.555, 0.325, 0.55, 0.325, 0.6, 0.27, 0.555, 0.23, 0.555, 0.225, 0.55, 0.275, 0.55, 0.23, 0.595, 0.27, 0.595, 0.275, 0.6, 0.225, 0.6, 0.27, 0.655, 0.23, 0.655, 0.225, 0.65, 0.275, 0.65, 0.23, 0.695, 0.27, 0.695, 0.275, 0.7, 0.225, 0.7, 0.23, 0.655, 0.23, 0.695, 0.225, 0.7, 0.225, 0.65, 0.27, 0.695, 0.27, 0.655, 0.275, 0.65, 0.275, 0.7, 0.23, 0.555, 0.23, 0.595, 0.225, 0.6, 0.225, 0.55, 0.27, 0.595, 0.27, 0.555, 0.275, 0.55, 0.275, 0.6, 0.57, 0.055, 0.53, 0.055, 0.525, 0.05, 0.575, 0.05, 0.47, 0.055, 0.43, 0.055, 0.425, 0.05, 0.475, 0.05, 0.53, 0.095, 0.57, 0.095, 0.575, 0.1, 0.525, 0.1, 0.52, 0.105, 0.48, 0.105, 0.475, 0.1, 0.525, 0.1, 0.43, 0.095, 0.47, 0.095, 0.475, 0.1, 0.425, 0.1, 0.57, 0.155, 0.53, 0.155, 0.525, 0.15, 0.575, 0.15, 0.48, 0.145, 0.52, 0.145, 0.525, 0.15, 0.475, 0.15, 0.47, 0.155, 0.43, 0.155, 0.425, 0.15, 0.475, 0.15, 0.53, 0.195, 0.57, 0.195, 0.575, 0.2, 0.525, 0.2, 0.43, 0.195, 0.47, 0.195, 0.475, 0.2, 0.425, 0.2, 0.43, 0.155, 0.43, 0.195, 0.425, 0.2, 0.425, 0.15, 0.47, 0.195, 0.47, 0.155, 0.475, 0.15, 0.475, 0.2, 0.53, 0.155, 0.53, 0.195, 0.525, 0.2, 0.525, 0.15, 0.57, 0.195, 0.57, 0.155, 0.575, 0.15, 0.575, 0.2, 0.48, 0.105, 0.48, 0.145, 0.475, 0.15, 0.475, 0.1, 0.52, 0.145, 0.52, 0.105, 0.525, 0.1, 0.525, 0.15, 0.43, 0.055, 0.43, 0.095, 0.425, 0.1, 0.425, 0.05, 0.47, 0.095, 0.47, 0.055, 0.475, 0.05, 0.475, 0.1, 0.53, 0.055, 0.53, 0.095, 0.525, 0.1, 0.525, 0.05, 0.57, 0.095, 0.57, 0.055, 0.575, 0.05, 0.575, 0.1, 0.43, 0.405, 0.43, 0.445, 0.425, 0.45, 0.425, 0.4, 0.48, 0.355, 0.48, 0.395, 0.475, 0.4, 0.475, 0.35, 0.47, 0.445, 0.47, 0.405, 0.475, 0.4, 0.475, 0.45, 0.53, 0.305, 0.53, 0.345, 0.525, 0.35, 0.525, 0.3, 0.52, 0.395, 0.52, 0.355, 0.525, 0.35, 0.525, 0.4, 0.57, 0.345, 0.57, 0.305, 0.575, 0.3, 0.575, 0.35, 0.57, 0.305, 0.53, 0.305, 0.525, 0.3, 0.575, 0.3, 0.53, 0.345, 0.57, 0.345, 0.575, 0.35, 0.525, 0.35, 0.52, 0.355, 0.48, 0.355, 0.475, 0.35, 0.525, 0.35, 0.48, 0.395, 0.52, 0.395, 0.525, 0.4, 0.475, 0.4, 0.47, 0.405, 0.43, 0.405, 0.425, 0.4, 0.475, 0.4, 0.43, 0.445, 0.47, 0.445, 0.475, 0.45, 0.425, 0.45, 0.57, 0.555, 0.53, 0.555, 0.525, 0.55, 0.575, 0.55, 0.53, 0.595, 0.57, 0.595, 0.575, 0.6, 0.525, 0.6, 0.47, 0.655, 0.43, 0.655, 0.425, 0.65, 0.475, 0.65, 0.43, 0.695, 0.47, 0.695, 0.475, 0.7, 0.425, 0.7, 0.43, 0.655, 0.43, 0.695, 0.425, 0.7, 0.425, 0.65, 0.47, 0.695, 0.47, 0.655, 0.475, 0.65, 0.475, 0.7, 0.53, 0.555, 0.53, 0.595, 0.525, 0.6, 0.525, 0.55, 0.57, 0.595, 0.57, 0.555, 0.575, 0.55, 0.575, 0.6, 0.43, 0.805, 0.43, 0.845, 0.425, 0.85, 0.425, 0.8, 0.43, 0.905, 0.43, 0.945, 0.425, 0.95, 0.425, 0.9, 0.47, 0.845, 0.47, 0.805, 0.475, 0.8, 0.475, 0.85, 0.47, 0.945, 0.47, 0.905, 0.475, 0.9, 0.475, 0.95, 0.53, 0.805, 0.53, 0.845, 0.525, 0.85, 0.525, 0.8, 0.53, 0.905, 0.53, 0.945, 0.525, 0.95, 0.525, 0.9, 0.57, 0.845, 0.57, 0.805, 0.575, 0.8, 0.575, 0.85, 0.57, 0.945, 0.57, 0.905, 0.575, 0.9, 0.575, 0.95, 0.57, 0.805, 0.53, 0.805, 0.525, 0.8, 0.575, 0.8, 0.53, 0.845, 0.57, 0.845, 0.575, 0.85, 0.525, 0.85, 0.57, 0.905, 0.53, 0.905, 0.525, 0.9, 0.575, 0.9, 0.53, 0.945, 0.57, 0.945, 0.575, 0.95, 0.525, 0.95, 0.47, 0.805, 0.43, 0.805, 0.425, 0.8, 0.475, 0.8, 0.43, 0.845, 0.47, 0.845, 0.475, 0.85, 0.425, 0.85, 0.47, 0.905, 0.43, 0.905, 0.425, 0.9, 0.475, 0.9, 0.43, 0.945, 0.47, 0.945, 0.475, 0.95, 0.425, 0.95, 0.73, 0.605, 0.77, 0.605, 0.75, 0.625, 0.77, 0.605, 0.77, 0.645, 0.75, 0.625, 0.77, 0.645, 0.73, 0.645, 0.75, 0.625, 0.73, 0.645, 0.73, 0.605, 0.75, 0.625, 0.57, 0.805, 0.57, 0.845, 0.55, 0.825, 0.57, 0.845, 0.53, 0.845, 0.55, 0.825, 0.53, 0.845, 0.53, 0.805, 0.55, 0.825, 0.57, 0.905, 0.57, 0.945, 0.55, 0.925, 0.57, 0.945, 0.53, 0.945, 0.55, 0.925, 0.53, 0.945, 0.53, 0.905, 0.55, 0.925, 0.47, 0.805, 0.47, 0.845, 0.45, 0.825, 0.47, 0.845, 0.43, 0.845, 0.45, 0.825, 0.43, 0.845, 0.43, 0.805, 0.45, 0.825, 0.47, 0.905, 0.47, 0.945, 0.45, 0.925, 0.47, 0.945, 0.43, 0.945, 0.45, 0.925, 0.43, 0.945, 0.43, 0.905, 0.45, 0.925, 0.47, 0.155, 0.47, 0.195, 0.45, 0.175, 0.47, 0.195, 0.43, 0.195, 0.45, 0.175, 0.43, 0.195, 0.43, 0.155, 0.45, 0.175, 0.57, 0.155, 0.57, 0.195, 0.55, 0.175, 0.57, 0.195, 0.53, 0.195, 0.55, 0.175, 0.53, 0.195, 0.53, 0.155, 0.55, 0.175, 0.52, 0.105, 0.52, 0.145, 0.5, 0.125, 0.52, 0.145, 0.48, 0.145, 0.5, 0.125, 0.48, 0.145, 0.48, 0.105, 0.5, 0.125, 0.47, 0.055, 0.47, 0.095, 0.45, 0.075, 0.47, 0.095, 0.43, 0.095, 0.45, 0.075, 0.43, 0.095, 0.43, 0.055, 0.45, 0.075, 0.57, 0.055, 0.57, 0.095, 0.55, 0.075, 0.57, 0.095, 0.53, 0.095, 0.55, 0.075, 0.53, 0.095, 0.53, 0.055, 0.55, 0.075, 0.47, 0.655, 0.47, 0.695, 0.45, 0.675, 0.47, 0.695, 0.43, 0.695, 0.45, 0.675, 0.43, 0.695, 0.43, 0.655, 0.45, 0.675, 0.57, 0.555, 0.57, 0.595, 0.55, 0.575, 0.57, 0.595, 0.53, 0.595, 0.55, 0.575, 0.53, 0.595, 0.53, 0.555, 0.55, 0.575, 0.57, 0.305, 0.57, 0.345, 0.55, 0.325, 0.57, 0.345, 0.53, 0.345, 0.55, 0.325, 0.53, 0.345, 0.53, 0.305, 0.55, 0.325, 0.52, 0.355, 0.52, 0.395, 0.5, 0.375, 0.52, 0.395, 0.48, 0.395, 0.5, 0.375, 0.48, 0.395, 0.48, 0.355, 0.5, 0.375, 0.47, 0.405, 0.47, 0.445, 0.45, 0.425, 0.47, 0.445, 0.43, 0.445, 0.45, 0.425, 0.43, 0.445, 0.43, 0.405, 0.45, 0.425, 0.22, 0.655, 0.22, 0.695, 0.2, 0.675, 0.22, 0.695, 0.18, 0.695, 0.2, 0.675, 0.18, 0.695, 0.18, 0.655, 0.2, 0.675, 0.27, 0.655, 0.27, 0.695, 0.25, 0.675, 0.27, 0.695, 0.23, 0.695, 0.25, 0.675, 0.23, 0.695, 0.23, 0.655, 0.25, 0.675, 0.32, 0.655, 0.32, 0.695, 0.3, 0.675, 0.32, 0.695, 0.28, 0.695, 0.3, 0.675, 0.28, 0.695, 0.28, 0.655, 0.3, 0.675, 0.22, 0.555, 0.22, 0.595, 0.2, 0.575, 0.22, 0.595, 0.18, 0.595, 0.2, 0.575, 0.18, 0.595, 0.18, 0.555, 0.2, 0.575, 0.27, 0.555, 0.27, 0.595, 0.25, 0.575, 0.27, 0.595, 0.23, 0.595, 0.25, 0.575, 0.23, 0.595, 0.23, 0.555, 0.25, 0.575, 0.32, 0.555, 0.32, 0.595, 0.3, 0.575, 0.32, 0.595, 0.28, 0.595, 0.3, 0.575, 0.28, 0.595, 0.28, 0.555, 0.3, 0.575])
me_cube.materials.append(mat_black)
me_cube.materials.append(mat_white_no_subsurf)
me_cube.use_remesh_preserve_volume = False
me_cube.use_remesh_preserve_attributes = False
me_cube.use_mirror_vertex_groups = False
me_cube.update()

# ---- objects
ob_cube = bpy.data.objects.new('Cube', me_cube)

# ---- transforms, parenting, visibility, modifiers, constraints
ob_cube.location = (0.0, 0.0, 0.0)
ob_cube.rotation_euler = (4.712, -0.0, 0.0)
ob_cube.lock_rotations_4d = False
ob_cube.empty_display_type = 'ARROWS'
ob_cube.lineart.crease_threshold = 0.0
_m = ob_cube.modifiers.new('Subdivision', 'SUBSURF')
_m.levels = 3
_m.render_levels = 3

# ---- collection membership
col_collection.objects.link(ob_cube)

# ---- scene / render settings (as saved in the file)
scene.frame_start = 1; scene.frame_end = 250; scene.frame_set(1)
scene.render.engine = 'CYCLES'
scene.cycles.use_denoising = False
scene.cycles.samples = 512
scene.cycles.sampling_pattern = 'TABULATED_SOBOL'
scene.cycles.use_adaptive_sampling = False
scene.cycles.use_light_tree = False
scene.view_settings.view_transform = 'Filmic'
bpy.context.view_layer.update()

# ---- added for rendering (the .blend has no active camera and no usable light): camera, sun
cam_auto = bpy.data.cameras.new('AutoCamera')
cam_auto.lens = 50.0
cam_auto.sensor_width = 36.0
cam_auto.clip_end = 1000.0
ob_auto_camera = bpy.data.objects.new('AutoCamera', cam_auto)
scene.collection.objects.link(ob_auto_camera)
ob_auto_camera.location = (3.20507, -3.84609, 2.56406)
ob_auto_camera.rotation_euler = (1.09748, -7.21219e-08, 0.694738)
scene.camera = ob_auto_camera
light_auto_sun = bpy.data.lights.new('AutoSun', 'SUN')
light_auto_sun.energy = 3.0
light_auto_sun.angle = 0.0523599
ob_auto_sun = bpy.data.objects.new('AutoSun', light_auto_sun)
scene.collection.objects.link(ob_auto_sun)
ob_auto_sun.rotation_euler = (0.872665, 0.174533, 0.523599)
bpy.context.view_layer.update()
